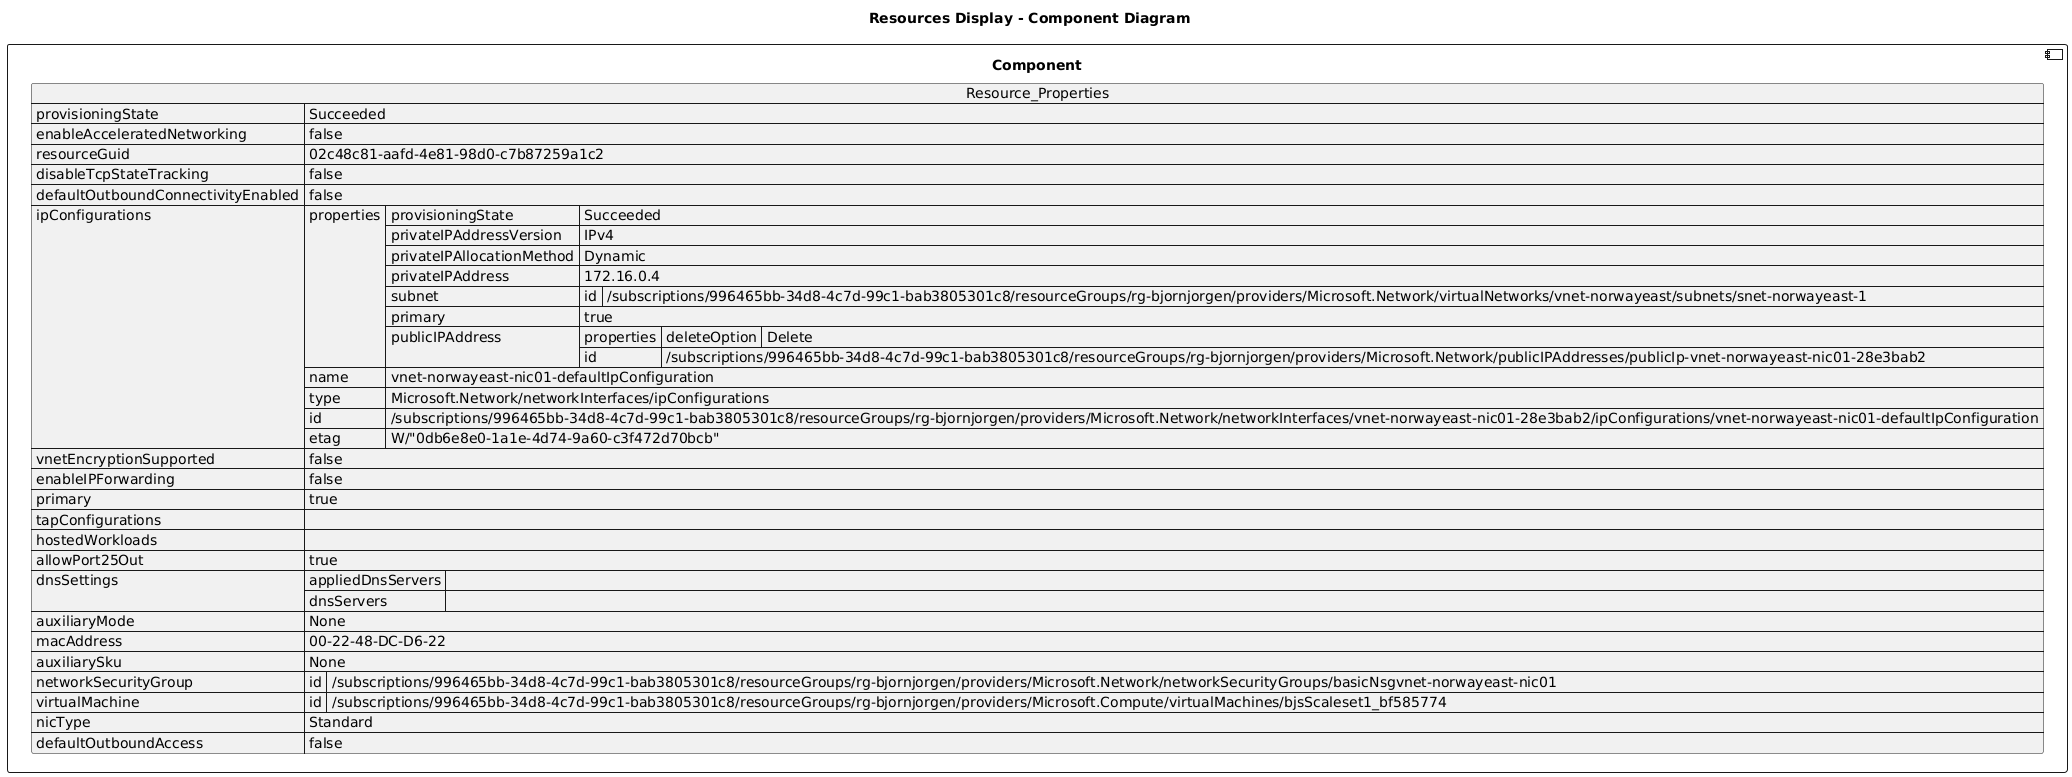

The diagram above was rendered by PlantUML. Its source (embedded in the PNG):
@startuml

title Resources Display - Component Diagram

component Component {

json  Resource_Properties {
  "provisioningState": "Succeeded",
  "enableAcceleratedNetworking": false,
  "resourceGuid": "02c48c81-aafd-4e81-98d0-c7b87259a1c2",
  "disableTcpStateTracking": false,
  "defaultOutboundConnectivityEnabled": false,
  "ipConfigurations": [
    {
      "properties": {
        "provisioningState": "Succeeded",
        "privateIPAddressVersion": "IPv4",
        "privateIPAllocationMethod": "Dynamic",
        "privateIPAddress": "172.16.0.4",
        "subnet": {
          "id": "/subscriptions/996465bb-34d8-4c7d-99c1-bab3805301c8/resourceGroups/rg-bjornjorgen/providers/Microsoft.Network/virtualNetworks/vnet-norwayeast/subnets/snet-norwayeast-1"
        },
        "primary": true,
        "publicIPAddress": {
          "properties": {
            "deleteOption": "Delete"
          },
          "id": "/subscriptions/996465bb-34d8-4c7d-99c1-bab3805301c8/resourceGroups/rg-bjornjorgen/providers/Microsoft.Network/publicIPAddresses/publicIp-vnet-norwayeast-nic01-28e3bab2"
        }
      },
      "name": "vnet-norwayeast-nic01-defaultIpConfiguration",
      "type": "Microsoft.Network/networkInterfaces/ipConfigurations",
      "id": "/subscriptions/996465bb-34d8-4c7d-99c1-bab3805301c8/resourceGroups/rg-bjornjorgen/providers/Microsoft.Network/networkInterfaces/vnet-norwayeast-nic01-28e3bab2/ipConfigurations/vnet-norwayeast-nic01-defaultIpConfiguration",
      "etag": "W/\"0db6e8e0-1a1e-4d74-9a60-c3f472d70bcb\""
    }
  ],
  "vnetEncryptionSupported": false,
  "enableIPForwarding": false,
  "primary": true,
  "tapConfigurations": [],
  "hostedWorkloads": [],
  "allowPort25Out": true,
  "dnsSettings": {
    "appliedDnsServers": [],
    "dnsServers": []
  },
  "auxiliaryMode": "None",
  "macAddress": "00-22-48-DC-D6-22",
  "auxiliarySku": "None",
  "networkSecurityGroup": {
    "id": "/subscriptions/996465bb-34d8-4c7d-99c1-bab3805301c8/resourceGroups/rg-bjornjorgen/providers/Microsoft.Network/networkSecurityGroups/basicNsgvnet-norwayeast-nic01"
  },
  "virtualMachine": {
    "id": "/subscriptions/996465bb-34d8-4c7d-99c1-bab3805301c8/resourceGroups/rg-bjornjorgen/providers/Microsoft.Compute/virtualMachines/bjsScaleset1_bf585774"
  },
  "nicType": "Standard",
  "defaultOutboundAccess": false
}
}
@enduml